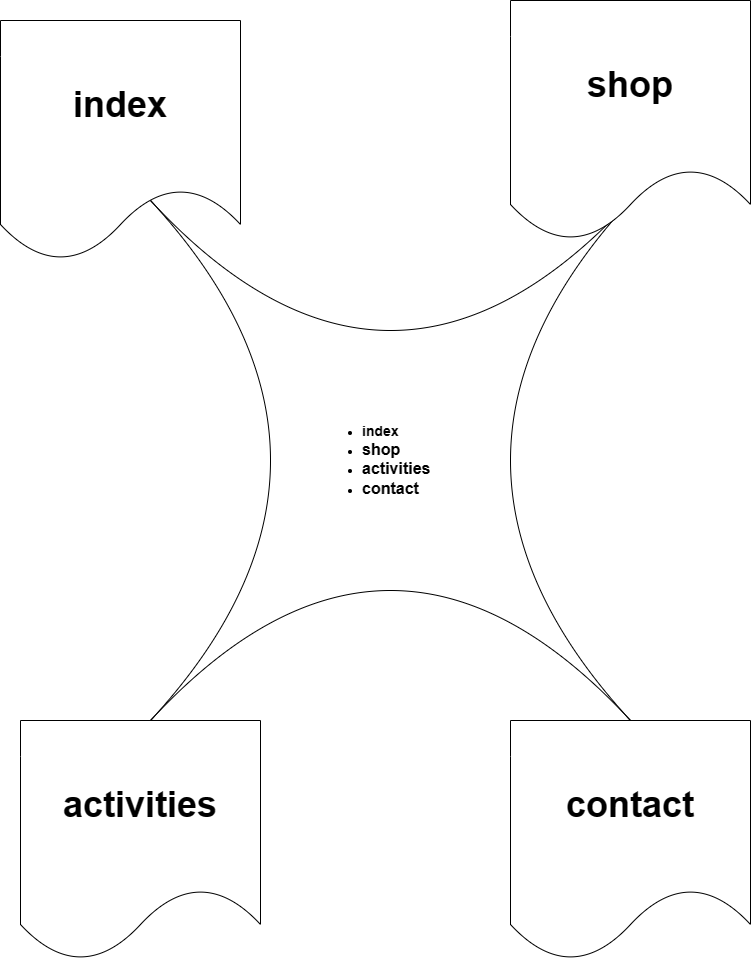

The diagram above was exported from draw.io. Its source (the exported page's mxGraphModel, read from the mxfile embedded in the PNG):
<mxGraphModel dx="986" dy="425" grid="1" gridSize="10" guides="1" tooltips="1" connect="1" arrows="1" fold="1" page="1" pageScale="1" pageWidth="850" pageHeight="1100" math="0" shadow="0" extFonts="Permanent Marker^https://fonts.googleapis.com/css?family=Permanent+Marker">
  <root>
    <mxCell id="0" />
    <mxCell id="1" parent="0" />
    <mxCell id="zVmhSq6KRU7twpNDgbcC-1" value="" style="shape=switch;whiteSpace=wrap;html=1;" parent="1" vertex="1">
      <mxGeometry x="200" y="320" width="480" height="520" as="geometry" />
    </mxCell>
    <mxCell id="zVmhSq6KRU7twpNDgbcC-3" value="&lt;ul&gt;&lt;li style=&quot;&quot;&gt;&lt;font style=&quot;font-size: 14px;&quot;&gt;&lt;b&gt;index&lt;/b&gt;&lt;/font&gt;&lt;/li&gt;&lt;li style=&quot;&quot;&gt;&lt;font size=&quot;3&quot;&gt;&lt;b&gt;shop&lt;/b&gt;&lt;/font&gt;&lt;/li&gt;&lt;li style=&quot;&quot;&gt;&lt;font size=&quot;3&quot;&gt;&lt;b&gt;activities&lt;/b&gt;&lt;/font&gt;&lt;/li&gt;&lt;li style=&quot;&quot;&gt;&lt;font size=&quot;3&quot;&gt;&lt;b&gt;contact&lt;/b&gt;&lt;/font&gt;&lt;br&gt;&lt;/li&gt;&lt;/ul&gt;" style="text;strokeColor=none;fillColor=none;html=1;whiteSpace=wrap;verticalAlign=middle;overflow=hidden;" parent="1" vertex="1">
      <mxGeometry x="370" y="495" width="160" height="170" as="geometry" />
    </mxCell>
    <mxCell id="zVmhSq6KRU7twpNDgbcC-4" value="&lt;font style=&quot;font-size: 36px;&quot;&gt;&lt;b&gt;index&lt;/b&gt;&lt;/font&gt;" style="shape=document;whiteSpace=wrap;html=1;boundedLbl=1;" parent="1" vertex="1">
      <mxGeometry x="50" y="140" width="240" height="240" as="geometry" />
    </mxCell>
    <mxCell id="zVmhSq6KRU7twpNDgbcC-5" value="&lt;font style=&quot;font-size: 36px;&quot;&gt;&lt;b&gt;shop&lt;/b&gt;&lt;/font&gt;" style="shape=document;whiteSpace=wrap;html=1;boundedLbl=1;" parent="1" vertex="1">
      <mxGeometry x="560" y="120" width="240" height="240" as="geometry" />
    </mxCell>
    <mxCell id="zVmhSq6KRU7twpNDgbcC-6" value="&lt;b&gt;&lt;font style=&quot;font-size: 36px;&quot;&gt;activities&lt;/font&gt;&lt;/b&gt;" style="shape=document;whiteSpace=wrap;html=1;boundedLbl=1;" parent="1" vertex="1">
      <mxGeometry x="70" y="840" width="240" height="240" as="geometry" />
    </mxCell>
    <mxCell id="zVmhSq6KRU7twpNDgbcC-7" value="&lt;b&gt;&lt;font style=&quot;font-size: 36px;&quot;&gt;contact&lt;/font&gt;&lt;/b&gt;" style="shape=document;whiteSpace=wrap;html=1;boundedLbl=1;" parent="1" vertex="1">
      <mxGeometry x="560" y="840" width="240" height="240" as="geometry" />
    </mxCell>
  </root>
</mxGraphModel>